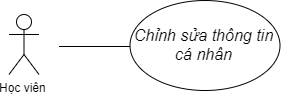

The diagram above was exported from draw.io. Its source (the exported page's mxGraphModel, read from the mxfile embedded in the PNG):
<mxGraphModel dx="1021" dy="529" grid="1" gridSize="10" guides="1" tooltips="1" connect="1" arrows="1" fold="1" page="1" pageScale="1" pageWidth="3300" pageHeight="4681" math="0" shadow="1">
  <root>
    <mxCell id="0" />
    <mxCell id="1" parent="0" />
    <mxCell id="2" value="Học viên" style="shape=umlActor;verticalLabelPosition=bottom;labelBackgroundColor=#ffffff;verticalAlign=top;html=1;outlineConnect=0;shadow=0;" vertex="1" parent="1">
      <mxGeometry x="778.5" y="1364" width="30" height="60" as="geometry" />
    </mxCell>
    <mxCell id="3" value="" style="endArrow=none;html=1;entryX=0;entryY=0.5;entryDx=0;entryDy=0;shadow=0;" edge="1" parent="1">
      <mxGeometry width="50" height="50" relative="1" as="geometry">
        <mxPoint x="828.5" y="1396" as="sourcePoint" />
        <mxPoint x="958.4999999999991" y="1395.9999999999998" as="targetPoint" />
      </mxGeometry>
    </mxCell>
    <mxCell id="4" value="&lt;span style=&quot;font-size: 16px&quot;&gt;&lt;i&gt;Chỉnh sửa thông tin cá nhân&lt;/i&gt;&lt;/span&gt;" style="ellipse;whiteSpace=wrap;html=1;shadow=0;" vertex="1" parent="1">
      <mxGeometry x="899.5" y="1350" width="150" height="90" as="geometry" />
    </mxCell>
  </root>
</mxGraphModel>